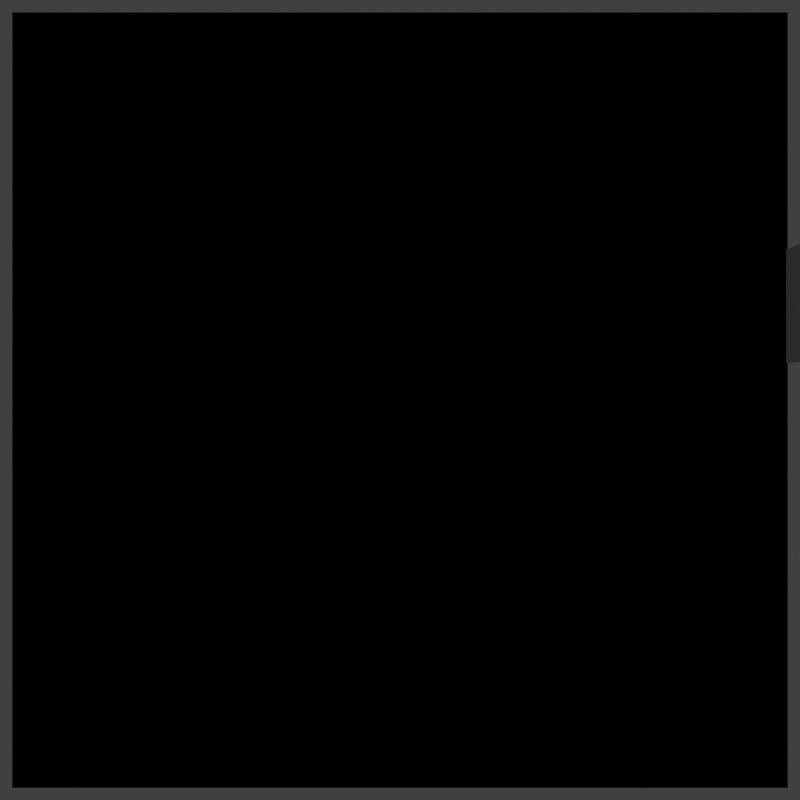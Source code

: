 # Source: Zenodes.blend  (saved by Blender 4.4.32; exported with 4.5.12 LTS)
import bpy
from mathutils import Matrix  # noqa: F401  (used for matrix-valued properties, if any)

bpy.ops.wm.read_factory_settings(use_empty=True)
scene = bpy.context.scene
scene.name = 'Scene'

# ---- collections
col_scene = bpy.data.collections.new('Scene'); scene.collection.children.link(col_scene)
col_meshes = bpy.data.collections.new('Meshes'); scene.collection.children.link(col_meshes)

# ---- materials (node trees are filled in below, after node groups)
mat_material_001 = bpy.data.materials.new('Material.001')

# ---- node groups
ng_invert_value = bpy.data.node_groups.new('Invert Value', 'ShaderNodeTree')
_s = ng_invert_value.interface.new_socket(name='Value', in_out='OUTPUT', socket_type='NodeSocketFloat')
_s = ng_invert_value.interface.new_socket(name='Value', in_out='INPUT', socket_type='NodeSocketFloat')
_s.default_value = 0.5
_s.min_value = -1e+04
_s.max_value = 1e+04
_s = ng_invert_value.interface.new_socket(name='Factor', in_out='INPUT', socket_type='NodeSocketFloat')
_s.subtype = 'FACTOR'
_s.default_value = 1.0
_s.min_value = 0.0
_s.max_value = 1.0
_N = ng_invert_value.nodes; _L = ng_invert_value.links
n0 = _N.new('NodeGroupOutput'); n0.name = 'Group Output'; n0.location = (80, 0)
n1 = _N.new('NodeGroupInput'); n1.name = 'Group Input'; n1.location = (-280, 0)
n2 = _N.new('NodeGroupInput'); n2.name = 'Group Input.002'; n2.location = (-460, -160)
n3 = _N.new('NodeGroupInput'); n3.name = 'Group Input.001'; n3.location = (-280, -80)
n4 = _N.new('ShaderNodeMapRange'); n4.name = 'Map Range.009'; n4.location = (-100, 0)
n4.label = 'Simple Invert'
n4.clamp = False
n5 = _N.new('ShaderNodeMapRange'); n5.name = 'Map Range.010'; n5.location = (-280, -160)
n5.label = 'Simple Invert'
n5.clamp = False
n5.inputs[3].default_value = 1.0
n5.inputs[4].default_value = 0.0
_L.new(n3.outputs[1], n4.inputs[3])
_L.new(n1.outputs[0], n4.inputs[0])
_L.new(n4.outputs[0], n0.inputs[0])
_L.new(n2.outputs[1], n5.inputs[0])
_L.new(n5.outputs[0], n4.inputs[4])
n0.is_active_output = True
ng_map_to_max = bpy.data.node_groups.new('Map to Max', 'ShaderNodeTree')
_s = ng_map_to_max.interface.new_socket(name='Min', in_out='OUTPUT', socket_type='NodeSocketFloat')
_s = ng_map_to_max.interface.new_socket(name='Max', in_out='OUTPUT', socket_type='NodeSocketFloat')
_s = ng_map_to_max.interface.new_socket(name='Invert', in_out='INPUT', socket_type='NodeSocketBool')
_s.default_value = True
_s.description = 'Invert resulting values. Typically ends up being more intuitive'
_s = ng_map_to_max.interface.new_socket(name='Min', in_out='INPUT', socket_type='NodeSocketFloat')
_s.subtype = 'FACTOR'
_s.default_value = 0.5
_s.min_value = 0.0
_s.max_value = 1.0
_s = ng_map_to_max.interface.new_socket(name='Max', in_out='INPUT', socket_type='NodeSocketFloat')
_s.subtype = 'FACTOR'
_s.default_value = 1.0
_s.min_value = 0.0
_s.max_value = 1.0
_s.description = 'Values beyond 1 are accepted'
ng_map_to_max.description = "Map a value's minimum to another. Useful as min/max inputs for map ranges  "
_N = ng_map_to_max.nodes; _L = ng_map_to_max.links
n0 = _N.new('NodeGroupOutput'); n0.name = 'Group Output'; n0.location = (420, 40)
n1 = _N.new('NodeGroupInput'); n1.name = 'Group Input'; n1.location = (-300, -300)
n2 = _N.new('ShaderNodeMapRange'); n2.name = 'Map Range.008'; n2.location = (240, 40)
n2.clamp = False
n3 = _N.new('NodeGroupInput'); n3.name = 'Group Input.001'; n3.location = (-120, 40)
n4 = _N.new('ShaderNodeClamp'); n4.name = 'Clamp.001'; n4.location = (60, 40)
n4.inputs[1].default_value = 1e-05
n4.inputs[2].default_value = 1.0
n5 = _N.new('NodeReroute'); n5.name = 'Reroute'; n5.location = (400, -220)
n5.width = 12
n5.socket_idname = 'NodeSocketFloat'
n6 = _N.new('NodeReroute'); n6.name = 'Reroute.001'; n6.location = (220, -220)
n6.width = 12
n6.socket_idname = 'NodeSocketFloat'
n7 = _N.new('NodeReroute'); n7.name = 'Reroute.002'; n7.location = (400, -20)
n7.width = 12
n7.socket_idname = 'NodeSocketFloat'
n8 = _N.new('ShaderNodeClamp'); n8.name = 'Clamp.002'; n8.location = (60, -300)
n8.inputs[1].default_value = -1e+06
n8.inputs[2].default_value = 1.0
n9 = _N.new('ShaderNodeGroup'); n9.name = 'Group'; n9.location = (-120, -300)
n9.node_tree = ng_invert_value
n10 = _N.new('ShaderNodeMapRange'); n10.name = 'Map Range.009'; n10.location = (60, -140)
n10.label = 'Simple Invert'
n10.clamp = False
n10.inputs[3].default_value = 1.0
n10.inputs[4].default_value = 0.0
n11 = _N.new('NodeGroupInput'); n11.name = 'Group Input.002'; n11.location = (-120, -140)
n12 = _N.new('NodeReroute'); n12.name = 'Reroute.003'; n12.location = (60, -120)
n12.width = 12
n12.socket_idname = 'NodeSocketBool'
n13 = _N.new('NodeReroute'); n13.name = 'Reroute.004'; n13.location = (200, -120)
n13.width = 12
n13.socket_idname = 'NodeSocketBool'
_L.new(n2.outputs[0], n0.inputs[0])
_L.new(n7.outputs[0], n0.inputs[1])
_L.new(n3.outputs[1], n4.inputs[0])
_L.new(n4.outputs[0], n2.inputs[0])
_L.new(n6.outputs[0], n2.inputs[4])
_L.new(n6.outputs[0], n5.inputs[0])
_L.new(n8.outputs[0], n6.inputs[0])
_L.new(n5.outputs[0], n7.inputs[0])
_L.new(n9.outputs[0], n8.inputs[0])
_L.new(n1.outputs[2], n9.inputs[0])
_L.new(n1.outputs[0], n9.inputs[1])
_L.new(n11.outputs[0], n10.inputs[0])
_L.new(n10.outputs[0], n2.inputs[2])
_L.new(n13.outputs[0], n2.inputs[1])
_L.new(n11.outputs[0], n12.inputs[0])
_L.new(n12.outputs[0], n13.inputs[0])
n0.is_active_output = True
ng_map_to_min = bpy.data.node_groups.new('Map to Min', 'ShaderNodeTree')
_s = ng_map_to_min.interface.new_socket(name='Min', in_out='OUTPUT', socket_type='NodeSocketFloat')
_s = ng_map_to_min.interface.new_socket(name='Max', in_out='OUTPUT', socket_type='NodeSocketFloat')
_s = ng_map_to_min.interface.new_socket(name='Invert', in_out='INPUT', socket_type='NodeSocketBool')
_s.default_value = True
_s.description = 'Invert resulting values. Typically ends up being more intuitive'
_s = ng_map_to_min.interface.new_socket(name='Min', in_out='INPUT', socket_type='NodeSocketFloat')
_s.subtype = 'FACTOR'
_s.default_value = 0.5
_s.min_value = 0.0
_s.max_value = 1.0
_s = ng_map_to_min.interface.new_socket(name='Max', in_out='INPUT', socket_type='NodeSocketFloat')
_s.subtype = 'FACTOR'
_s.default_value = 1.0
_s.min_value = 0.0
_s.max_value = 1.0
_s.description = 'Values below 0 are accepted'
_N = ng_map_to_min.nodes; _L = ng_map_to_min.links
n0 = _N.new('NodeGroupOutput'); n0.name = 'Group Output'; n0.location = (500, -220)
n1 = _N.new('NodeGroupInput'); n1.name = 'Group Input'; n1.location = (-80, -260)
n2 = _N.new('ShaderNodeClamp'); n2.name = 'Clamp'; n2.location = (100, -220)
n2.inputs[1].default_value = -1e+06
n2.inputs[2].default_value = 1.0
n3 = _N.new('ShaderNodeMapRange'); n3.name = 'Map Range.008'; n3.location = (320, -220)
n3.clamp = False
n4 = _N.new('NodeReroute'); n4.name = 'Reroute.001'; n4.location = (300, -200)
n4.width = 12
n4.socket_idname = 'NodeSocketFloat'
n5 = _N.new('NodeGroupInput'); n5.name = 'Group Input.001'; n5.location = (-260, -40)
n6 = _N.new('NodeReroute'); n6.name = 'Reroute.003'; n6.location = (460, -200)
n6.width = 12
n6.socket_idname = 'NodeSocketFloat'
n7 = _N.new('ShaderNodeClamp'); n7.name = 'Clamp.001'; n7.location = (100, -40)
n7.inputs[1].default_value = 1e-05
n7.inputs[2].default_value = 1e+09
n8 = _N.new('NodeReroute'); n8.name = 'Reroute'; n8.location = (300, -340)
n8.width = 12
n8.socket_idname = 'NodeSocketFloat'
n9 = _N.new('ShaderNodeGroup'); n9.name = 'Group'; n9.location = (-80, -40)
n9.node_tree = ng_invert_value
n10 = _N.new('NodeGroupInput'); n10.name = 'Group Input.002'; n10.location = (-80, -400)
n11 = _N.new('ShaderNodeMapRange'); n11.name = 'Map Range.009'; n11.location = (100, -400)
n11.label = 'Simple Invert'
n11.clamp = False
n11.inputs[3].default_value = 1.0
n11.inputs[4].default_value = 0.0
n12 = _N.new('NodeReroute'); n12.name = 'Reroute.002'; n12.location = (100, -380)
n12.width = 12
n12.socket_idname = 'NodeSocketBool'
n13 = _N.new('NodeReroute'); n13.name = 'Reroute.004'; n13.location = (240, -380)
n13.width = 12
n13.socket_idname = 'NodeSocketBool'
_L.new(n1.outputs[2], n2.inputs[0])
_L.new(n6.outputs[0], n0.inputs[0])
_L.new(n3.outputs[0], n0.inputs[1])
_L.new(n7.outputs[0], n4.inputs[0])
_L.new(n8.outputs[0], n3.inputs[3])
_L.new(n4.outputs[0], n6.inputs[0])
_L.new(n9.outputs[0], n7.inputs[0])
_L.new(n4.outputs[0], n8.inputs[0])
_L.new(n5.outputs[1], n9.inputs[0])
_L.new(n5.outputs[0], n9.inputs[1])
_L.new(n10.outputs[0], n11.inputs[0])
_L.new(n2.outputs[0], n3.inputs[0])
_L.new(n11.outputs[0], n3.inputs[2])
_L.new(n13.outputs[0], n3.inputs[1])
_L.new(n10.outputs[0], n12.inputs[0])
_L.new(n12.outputs[0], n13.inputs[0])
n0.is_active_output = True
ng_true_ping_pong = bpy.data.node_groups.new('True Ping-Pong', 'ShaderNodeTree')
_s = ng_true_ping_pong.interface.new_socket(name='Value', in_out='OUTPUT', socket_type='NodeSocketFloat')
_s = ng_true_ping_pong.interface.new_socket(name='Value', in_out='INPUT', socket_type='NodeSocketFloat')
_s.default_value = 0.5
_s.min_value = -1e+04
_s.max_value = 1e+04
_s = ng_true_ping_pong.interface.new_socket(name='Repeats', in_out='INPUT', socket_type='NodeSocketFloat')
_s.default_value = 1.0
_s.min_value = -1e+04
_s.max_value = 1e+04
_s.description = 'Number of "Ping-Pongs" per 0-1 range'
ng_true_ping_pong.description = 'Ping-Pong node with some extra math to make it easier to use'
_N = ng_true_ping_pong.nodes; _L = ng_true_ping_pong.links
n0 = _N.new('NodeGroupOutput'); n0.name = 'Group Output'; n0.location = (360, 60)
n1 = _N.new('NodeGroupInput'); n1.name = 'Group Input'; n1.location = (-180, 140)
n2 = _N.new('ShaderNodeMath'); n2.name = 'Math.009'; n2.location = (0, 60)
n2.operation = 'PINGPONG'
n2.inputs[2].default_value = 1.0
n3 = _N.new('ShaderNodeMath'); n3.name = 'Math.012'; n3.location = (-180, 60)
n3.operation = 'DIVIDE'
n3.inputs[0].default_value = 1.0
n4 = _N.new('ShaderNodeMath'); n4.name = 'Math.013'; n4.location = (-360, 60)
n4.operation = 'MULTIPLY'
n4.inputs[0].default_value = 2.0
n5 = _N.new('ShaderNodeMath'); n5.name = 'Math.015'; n5.location = (-540, 60)
n5.operation = 'ROUND'
n5.inputs[1].default_value = 3.6
n6 = _N.new('ShaderNodeMath'); n6.name = 'Math.014'; n6.location = (180, 60)
n6.operation = 'MULTIPLY'
n7 = _N.new('NodeReroute'); n7.name = 'Reroute.001'; n7.location = (-180, -100)
n7.width = 12
n7.socket_idname = 'NodeSocketFloat'
n8 = _N.new('NodeReroute'); n8.name = 'Reroute.002'; n8.location = (140, -100)
n8.width = 12
n8.socket_idname = 'NodeSocketFloat'
n9 = _N.new('NodeGroupInput'); n9.name = 'Group Input.001'; n9.location = (-720, 60)
_L.new(n4.outputs[0], n3.inputs[1])
_L.new(n2.outputs[0], n6.inputs[0])
_L.new(n3.outputs[0], n2.inputs[1])
_L.new(n7.outputs[0], n8.inputs[0])
_L.new(n8.outputs[0], n6.inputs[1])
_L.new(n4.outputs[0], n7.inputs[0])
_L.new(n5.outputs[0], n4.inputs[1])
_L.new(n1.outputs[0], n2.inputs[0])
_L.new(n6.outputs[0], n0.inputs[0])
_L.new(n9.outputs[1], n5.inputs[0])
n0.is_active_output = True
ng_frame_number = bpy.data.node_groups.new('Frame Number', 'ShaderNodeTree')
_s = ng_frame_number.interface.new_socket(name='Value', in_out='OUTPUT', socket_type='NodeSocketFloat')
_s = ng_frame_number.interface.new_socket(name='Speed', in_out='INPUT', socket_type='NodeSocketFloat')
_s.default_value = 0.5
_s.min_value = 0.0
_s.max_value = 1e+04
_s.description = 'Value to multiply the frame number by'
_N = ng_frame_number.nodes; _L = ng_frame_number.links
n0 = _N.new('NodeGroupOutput'); n0.name = 'Group Output'; n0.location = (180, 0)
n1 = _N.new('NodeGroupInput'); n1.name = 'Group Input'; n1.location = (-180, 0)
n2 = _N.new('ShaderNodeMath'); n2.name = 'Math.003'; n2.location = (0, 0)
n2.operation = 'MULTIPLY'
n2.inputs[0].default_value = 213.0
_L.new(n2.outputs[0], n0.inputs[0])
_L.new(n1.outputs[0], n2.inputs[1])
n0.is_active_output = True
ng_animate_z = bpy.data.node_groups.new('Animate Z', 'ShaderNodeTree')
_s = ng_animate_z.interface.new_socket(name='Vector', in_out='OUTPUT', socket_type='NodeSocketVector')
_s = ng_animate_z.interface.new_socket(name='Speed', in_out='INPUT', socket_type='NodeSocketFloat')
_s.subtype = 'FACTOR'
_s.default_value = 1.0
_s.min_value = 0.0
_s.max_value = 1.0
_s.description = 'Greater values are accepted from connected inputs'
_s = ng_animate_z.interface.new_socket(name='Vector', in_out='INPUT', socket_type='NodeSocketVector')
_s.min_value = -1e+04
_s.max_value = 1e+04
_s.hide_value = True
ng_animate_z.description = 'Pass XY input straight to output and animate Z by frame number. Intended for use with noise textures'
_N = ng_animate_z.nodes; _L = ng_animate_z.links
n0 = _N.new('NodeGroupOutput'); n0.name = 'Group Output'; n0.location = (360, 80)
n1 = _N.new('NodeGroupInput'); n1.name = 'Group Input'; n1.location = (-360, -60)
n2 = _N.new('ShaderNodeGroup'); n2.name = 'Group.001'; n2.location = (-180, -60)
n2.node_tree = ng_frame_number
n3 = _N.new('ShaderNodeCombineXYZ'); n3.name = 'Combine XYZ.002'; n3.location = (180, 80)
n4 = _N.new('ShaderNodeSeparateXYZ'); n4.name = 'Separate XYZ.001'; n4.location = (0, 80)
n4.label = 'Separate ZY'
n5 = _N.new('ShaderNodeMath'); n5.name = 'Math.003'; n5.location = (0, -60)
n5.operation = 'DIVIDE'
n5.inputs[1].default_value = 10.0
n6 = _N.new('NodeGroupInput'); n6.name = 'Group Input.001'; n6.location = (-180, 80)
_L.new(n5.outputs[0], n3.inputs[2])
_L.new(n4.outputs[0], n3.inputs[0])
_L.new(n2.outputs[0], n5.inputs[0])
_L.new(n4.outputs[1], n3.inputs[1])
_L.new(n1.outputs[0], n2.inputs[0])
_L.new(n3.outputs[0], n0.inputs[0])
_L.new(n6.outputs[1], n4.inputs[0])
n0.is_active_output = True
ng_mix_loop = bpy.data.node_groups.new('Mix Loop', 'ShaderNodeTree')
_s = ng_mix_loop.interface.new_socket(name='Driver A', in_out='OUTPUT', socket_type='NodeSocketFloat')
_s = ng_mix_loop.interface.new_socket(name='Driver B', in_out='OUTPUT', socket_type='NodeSocketFloat')
_s = ng_mix_loop.interface.new_socket(name='Mix Factor', in_out='OUTPUT', socket_type='NodeSocketFloat')
_s.description = 'Plug in as factor for the node that mixes both sources'
_s = ng_mix_loop.interface.new_socket(name='Speed', in_out='INPUT', socket_type='NodeSocketFloat')
_s.subtype = 'FACTOR'
_s.default_value = 0.25
_s.min_value = 0.0
_s.max_value = 1.0
_s = ng_mix_loop.interface.new_socket(name='End Frame', in_out='INPUT', socket_type='NodeSocketFloat')
_N = ng_mix_loop.nodes; _L = ng_mix_loop.links
n0 = _N.new('NodeGroupOutput'); n0.name = 'Group Output'; n0.location = (560, -60)
n1 = _N.new('NodeGroupInput'); n1.name = 'Group Input'; n1.location = (-180, -20)
n2 = _N.new('ShaderNodeMath'); n2.name = 'Math.003'; n2.location = (380, -240)
n2.operation = 'DIVIDE'
n3 = _N.new('ShaderNodeMath'); n3.name = 'Math.004'; n3.location = (0, 120)
n3.operation = 'MODULO'
n3.inputs[0].default_value = 213.0
n4 = _N.new('ShaderNodeMath'); n4.name = 'Math.005'; n4.location = (180, -60)
n4.operation = 'SUBTRACT'
n5 = _N.new('ShaderNodeMath'); n5.name = 'Math.006'; n5.location = (380, 120)
n5.operation = 'MULTIPLY'
n6 = _N.new('ShaderNodeMath'); n6.name = 'Math.007'; n6.location = (380, -60)
n6.operation = 'MULTIPLY'
n7 = _N.new('NodeGroupInput'); n7.name = 'Group Input.001'; n7.location = (0, 200)
n8 = _N.new('NodeReroute'); n8.name = 'Reroute.001'; n8.location = (160, -40)
n8.width = 12
n8.socket_idname = 'NodeSocketFloat'
n9 = _N.new('NodeReroute'); n9.name = 'Reroute.002'; n9.location = (160, -160)
n9.width = 12
n9.socket_idname = 'NodeSocketFloat'
n10 = _N.new('NodeReroute'); n10.name = 'Reroute.003'; n10.location = (160, -340)
n10.width = 12
n10.socket_idname = 'NodeSocketFloat'
n11 = _N.new('NodeGroupInput'); n11.name = 'Group Input.002'; n11.location = (180, -240)
n12 = _N.new('NodeReroute'); n12.name = 'Reroute.005'; n12.location = (360, 0)
n12.width = 12
n12.socket_idname = 'NodeSocketFloat'
n13 = _N.new('NodeReroute'); n13.name = 'Reroute.006'; n13.location = (360, -180)
n13.width = 12
n13.socket_idname = 'NodeSocketFloat'
n14 = _N.new('ShaderNodeMath'); n14.name = 'Math.008'; n14.location = (180, 120)
n14.operation = 'DIVIDE'
n14.inputs[1].default_value = 10.0
n15 = _N.new('NodeReroute'); n15.name = 'Reroute.007'; n15.location = (320, -40)
n15.width = 12
n15.socket_idname = 'NodeSocketFloat'
_L.new(n9.outputs[0], n4.inputs[0])
_L.new(n1.outputs[1], n3.inputs[1])
_L.new(n15.outputs[0], n5.inputs[0])
_L.new(n4.outputs[0], n6.inputs[0])
_L.new(n10.outputs[0], n2.inputs[0])
_L.new(n1.outputs[1], n4.inputs[1])
_L.new(n13.outputs[0], n6.inputs[1])
_L.new(n3.outputs[0], n8.inputs[0])
_L.new(n8.outputs[0], n9.inputs[0])
_L.new(n9.outputs[0], n10.inputs[0])
_L.new(n11.outputs[1], n2.inputs[1])
_L.new(n12.outputs[0], n13.inputs[0])
_L.new(n12.outputs[0], n5.inputs[1])
_L.new(n14.outputs[0], n12.inputs[0])
_L.new(n5.outputs[0], n0.inputs[0])
_L.new(n2.outputs[0], n0.inputs[2])
_L.new(n6.outputs[0], n0.inputs[1])
_L.new(n7.outputs[0], n14.inputs[0])
_L.new(n8.outputs[0], n15.inputs[0])
n0.is_active_output = True
ng_grid = bpy.data.node_groups.new('Grid', 'ShaderNodeTree')
_s = ng_grid.interface.new_socket(name='Mask', in_out='OUTPUT', socket_type='NodeSocketFloat')
_s.description = 'Shape output'
_s = ng_grid.interface.new_socket(name='Grid', in_out='OUTPUT', socket_type='NodeSocketVector')
_s.description = 'Vector grid. Supports 3D space'
_s = ng_grid.interface.new_socket(name='Index', in_out='OUTPUT', socket_type='NodeSocketVector')
_s.description = 'Index of the grid space'
_s = ng_grid.interface.new_socket(name='Use Z for Mask', in_out='INPUT', socket_type='NodeSocketBool')
_s.description = 'Toggle this is the mask output appears incorrect'
_s = ng_grid.interface.new_socket(name='Shape Size', in_out='INPUT', socket_type='NodeSocketFloat')
_s.subtype = 'FACTOR'
_s.default_value = 0.6434
_s.min_value = 0.0
_s.max_value = 1.0
_s.description = 'Switch between using the Y and Z axis for the shape mask'
_s = ng_grid.interface.new_socket(name='Shape Gradient', in_out='INPUT', socket_type='NodeSocketFloat')
_s.subtype = 'FACTOR'
_s.default_value = 1.0
_s.min_value = 0.0
_s.max_value = 1.0
_s.description = 'Values beyond 1 are accepted'
_s = ng_grid.interface.new_socket(name='Angle', in_out='INPUT', socket_type='NodeSocketFloat')
_s.subtype = 'ANGLE'
_s.default_value = 0.7854
_s = ng_grid.interface.new_socket(name='Vector', in_out='INPUT', socket_type='NodeSocketVector')
_s.min_value = -1e+04
_s.max_value = 1e+04
_N = ng_grid.nodes; _L = ng_grid.links
n0 = _N.new('NodeGroupOutput'); n0.name = 'Group Output'; n0.location = (2080, 140)
n1 = _N.new('ShaderNodeVectorMath'); n1.name = 'Vector Math'; n1.location = (100, 60)
n1.operation = 'WRAP'
n1.inputs[1].default_value = (1.0, 1.0, 1.0)
n2 = _N.new('ShaderNodeVectorRotate'); n2.name = 'Vector Rotate'; n2.location = (500, 60)
n2.rotation_type = 'Z_AXIS'
n3 = _N.new('ShaderNodeVectorMath'); n3.name = 'Vector Math.002'; n3.location = (700, 60)
n3.operation = 'MULTIPLY'
n3.inputs[1].default_value = (2.0, 2.0, 2.0)
n4 = _N.new('ShaderNodeMapRange'); n4.name = 'Map Range.002'; n4.location = (1680, 60)
n4.clamp = False
n5 = _N.new('ShaderNodeSeparateXYZ'); n5.name = 'Separate XYZ'; n5.location = (900, -220)
n6 = _N.new('ShaderNodeVectorMath'); n6.name = 'Vector Math.001'; n6.location = (300, 60)
n6.operation = 'SUBTRACT'
n6.inputs[1].default_value = (0.5, 0.5, 0.5)
n7 = _N.new('ShaderNodeMath'); n7.name = 'Math.007'; n7.location = (1280, 60)
n7.operation = 'ABSOLUTE'
n8 = _N.new('ShaderNodeMath'); n8.name = 'Math.008'; n8.location = (1280, -120)
n8.operation = 'ABSOLUTE'
n9 = _N.new('ShaderNodeMath'); n9.name = 'Math.009'; n9.location = (1480, 60)
n10 = _N.new('ShaderNodeMath'); n10.name = 'Math.010'; n10.location = (1480, -120)
n10.operation = 'COSINE'
n11 = _N.new('NodeGroupInput'); n11.name = 'Group Input'; n11.location = (320, -180)
n12 = _N.new('ShaderNodeMapRange'); n12.name = 'Map Range.003'; n12.location = (1880, 60)
n12.clamp = False
n12.inputs[3].default_value = 1.0
n12.inputs[4].default_value = 0.0
n13 = _N.new('ShaderNodeMath'); n13.name = 'Math.011'; n13.location = (1280, -300)
n13.operation = 'PINGPONG'
n14 = _N.new('ShaderNodeMath'); n14.name = 'Math.013'; n14.location = (1080, -400)
n14.operation = 'RADIANS'
n14.inputs[0].default_value = 45.0
n15 = _N.new('NodeGroupInput'); n15.name = 'Group Input.003'; n15.location = (1080, -320)
n16 = _N.new('NodeGroupInput'); n16.name = 'Group Input.004'; n16.location = (1480, -280)
n17 = _N.new('NodeReroute'); n17.name = 'Reroute'; n17.location = (300, 80)
n17.width = 12
n17.socket_idname = 'NodeSocketVector'
n18 = _N.new('NodeReroute'); n18.name = 'Reroute.001'; n18.location = (1820, 80)
n18.width = 12
n18.socket_idname = 'NodeSocketVector'
n19 = _N.new('NodeGroupInput'); n19.name = 'Group Input.001'; n19.location = (-100, 60)
n20 = _N.new('NodeGroupInput'); n20.name = 'Group Input.002'; n20.location = (1680, 220)
n21 = _N.new('ShaderNodeVectorMath'); n21.name = 'Vector Math.003'; n21.location = (1880, 220)
n21.operation = 'SUBTRACT'
n22 = _N.new('ShaderNodeMix'); n22.name = 'Mix'; n22.location = (1080, -120)
n23 = _N.new('NodeGroupInput'); n23.name = 'Group Input.005'; n23.location = (900, -120)
n24 = _N.new('ShaderNodeSeparateXYZ'); n24.name = 'Separate XYZ.001'; n24.location = (1080, 60)
n25 = _N.new('ShaderNodeGroup'); n25.name = 'Group'; n25.location = (1680, -180)
n25.node_tree = ng_map_to_max
n25.inputs[0].default_value = False
_L.new(n6.outputs[0], n2.inputs[0])
_L.new(n2.outputs[0], n3.inputs[0])
_L.new(n3.outputs[0], n5.inputs[0])
_L.new(n1.outputs[0], n6.inputs[0])
_L.new(n24.outputs[0], n7.inputs[0])
_L.new(n22.outputs[0], n8.inputs[0])
_L.new(n7.outputs[0], n9.inputs[0])
_L.new(n8.outputs[0], n9.inputs[1])
_L.new(n9.outputs[0], n4.inputs[0])
_L.new(n10.outputs[0], n4.inputs[4])
_L.new(n4.outputs[0], n12.inputs[0])
_L.new(n13.outputs[0], n10.inputs[0])
_L.new(n14.outputs[0], n13.inputs[1])
_L.new(n11.outputs[3], n2.inputs[3])
_L.new(n15.outputs[3], n13.inputs[0])
_L.new(n12.outputs[0], n0.inputs[0])
_L.new(n1.outputs[0], n17.inputs[0])
_L.new(n17.outputs[0], n18.inputs[0])
_L.new(n18.outputs[0], n0.inputs[1])
_L.new(n19.outputs[4], n1.inputs[0])
_L.new(n18.outputs[0], n21.inputs[1])
_L.new(n20.outputs[4], n21.inputs[0])
_L.new(n21.outputs[0], n0.inputs[2])
_L.new(n5.outputs[1], n22.inputs[2])
_L.new(n5.outputs[2], n22.inputs[3])
_L.new(n23.outputs[0], n22.inputs[0])
_L.new(n3.outputs[0], n24.inputs[0])
_L.new(n16.outputs[2], n25.inputs[1])
_L.new(n16.outputs[1], n25.inputs[2])
_L.new(n25.outputs[0], n12.inputs[1])
_L.new(n25.outputs[1], n12.inputs[2])
n0.is_active_output = True
ng_sector_circle_texture = bpy.data.node_groups.new('Sector Circle Texture', 'ShaderNodeTree')
_s = ng_sector_circle_texture.interface.new_socket(name='Mask', in_out='OUTPUT', socket_type='NodeSocketFloat')
_s = ng_sector_circle_texture.interface.new_socket(name='Sides', in_out='INPUT', socket_type='NodeSocketFloat')
_s.default_value = 4.0
_s.min_value = 1.0
_s.max_value = 1e+04
_s = ng_sector_circle_texture.interface.new_socket(name='Method', in_out='INPUT', socket_type='NodeSocketFloat')
_s.subtype = 'FACTOR'
_s.default_value = 1.0
_s.min_value = 0.0
_s.max_value = 1.0
_s = ng_sector_circle_texture.interface.new_socket(name='Bevel', in_out='INPUT', socket_type='NodeSocketFloat')
_s.subtype = 'FACTOR'
_s.default_value = 0.5
_s.min_value = 0.0
_s.max_value = 1.0
_s.description = 'Smoothness value. Only effects method 2 and "Max" must be below 1'
_s = ng_sector_circle_texture.interface.new_socket(name='Min', in_out='INPUT', socket_type='NodeSocketFloat')
_s.subtype = 'FACTOR'
_s.default_value = 1.0
_s.min_value = 0.0
_s.max_value = 1.0
_s = ng_sector_circle_texture.interface.new_socket(name='Max', in_out='INPUT', socket_type='NodeSocketFloat')
_s.subtype = 'FACTOR'
_s.default_value = 0.5
_s.min_value = 0.0
_s.max_value = 1.0
_s = ng_sector_circle_texture.interface.new_socket(name='Vector', in_out='INPUT', socket_type='NodeSocketVector')
_s.hide_value = True
ng_sector_circle_texture.description = 'Generate a circular texture that can produce various different sector-based shapes'
_N = ng_sector_circle_texture.nodes; _L = ng_sector_circle_texture.links
n0 = _N.new('NodeGroupOutput'); n0.name = 'Group Output'; n0.location = (1040, 180)
n1 = _N.new('NodeGroupInput'); n1.name = 'Group Input'; n1.location = (-760, 180)
n2 = _N.new('ShaderNodeTexGradient'); n2.name = 'Gradient Texture.003'; n2.location = (-160, 340)
n2.gradient_type = 'RADIAL'
n3 = _N.new('ShaderNodeMath'); n3.name = 'Math.009'; n3.location = (40, 180)
n3.operation = 'PINGPONG'
n3.inputs[2].default_value = 1.0
n4 = _N.new('ShaderNodeMath'); n4.name = 'Math.012'; n4.location = (-160, 180)
n4.operation = 'DIVIDE'
n4.inputs[0].default_value = 1.0
n5 = _N.new('ShaderNodeMath'); n5.name = 'Math.013'; n5.location = (-360, 180)
n5.operation = 'MULTIPLY'
n5.inputs[0].default_value = 2.0
n6 = _N.new('ShaderNodeMath'); n6.name = 'Math.015'; n6.location = (-560, 180)
n6.operation = 'ROUND'
n6.inputs[1].default_value = 3.6
n7 = _N.new('ShaderNodeMath'); n7.name = 'Math.014'; n7.location = (240, 180)
n7.operation = 'MULTIPLY'
n8 = _N.new('NodeReroute'); n8.name = 'Reroute.001'; n8.location = (-180, 20)
n8.width = 12
n8.socket_idname = 'NodeSocketFloat'
n9 = _N.new('NodeReroute'); n9.name = 'Reroute.002'; n9.location = (180, 20)
n9.width = 12
n9.socket_idname = 'NodeSocketFloat'
n10 = _N.new('ShaderNodeVectorMath'); n10.name = 'Vector Math'; n10.location = (-160, 0)
n10.operation = 'LENGTH'
n11 = _N.new('ShaderNodeMath'); n11.name = 'Math.016'; n11.location = (640, 180)
n11.operation = 'SMOOTH_MIN'
n12 = _N.new('ShaderNodeMapRange'); n12.name = 'Map Range.001'; n12.location = (240, 0)
n13 = _N.new('NodeGroupInput'); n13.name = 'Group Input.001'; n13.location = (-160, -160)
n14 = _N.new('NodeGroupInput'); n14.name = 'Group Input.002'; n14.location = (-360, 0)
n15 = _N.new('ShaderNodeMath'); n15.name = 'Math.017'; n15.location = (440, -60)
n15.operation = 'SUBTRACT'
n15.inputs[2].default_value = 2.06
n16 = _N.new('ShaderNodeMix'); n16.name = 'Mix'; n16.location = (840, 180)
n17 = _N.new('NodeGroupInput'); n17.name = 'Group Input.003'; n17.location = (640, 260)
n18 = _N.new('NodeGroupInput'); n18.name = 'Group Input.004'; n18.location = (440, 40)
n19 = _N.new('ShaderNodeGroup'); n19.name = 'Group.003'; n19.location = (40, 0)
n19.node_tree = ng_invert_value
n19.inputs[1].default_value = 1.0
n20 = _N.new('ShaderNodeGroup'); n20.name = 'Group.004'; n20.location = (40, -160)
n20.node_tree = ng_map_to_min
n20.inputs[0].default_value = True
n21 = _N.new('ShaderNodeGroup'); n21.name = 'Group.005'; n21.location = (440, 180)
n21.node_tree = ng_invert_value
n21.inputs[1].default_value = 1.0
n22 = _N.new('NodeGroupInput'); n22.name = 'Group Input.005'; n22.location = (-360, 340)
n23 = _N.new('NodeReroute'); n23.name = 'Reroute.003'; n23.location = (600, -40)
n23.width = 12
n23.socket_idname = 'NodeSocketFloat'
n24 = _N.new('NodeReroute'); n24.name = 'Reroute.004'; n24.location = (780, -100)
n24.width = 12
n24.socket_idname = 'NodeSocketFloat'
n25 = _N.new('NodeReroute'); n25.name = 'Reroute.005'; n25.location = (-180, 60)
n25.width = 12
n25.socket_idname = 'NodeSocketFloat'
_L.new(n4.outputs[0], n3.inputs[1])
_L.new(n21.outputs[0], n11.inputs[1])
_L.new(n25.outputs[0], n8.inputs[0])
_L.new(n25.outputs[0], n4.inputs[1])
_L.new(n23.outputs[0], n11.inputs[0])
_L.new(n8.outputs[0], n9.inputs[0])
_L.new(n6.outputs[0], n5.inputs[1])
_L.new(n19.outputs[0], n12.inputs[0])
_L.new(n14.outputs[5], n10.inputs[0])
_L.new(n3.outputs[0], n7.inputs[0])
_L.new(n2.outputs[1], n3.inputs[0])
_L.new(n9.outputs[0], n7.inputs[1])
_L.new(n1.outputs[0], n6.inputs[0])
_L.new(n12.outputs[0], n15.inputs[0])
_L.new(n7.outputs[0], n15.inputs[1])
_L.new(n11.outputs[0], n16.inputs[3])
_L.new(n24.outputs[0], n16.inputs[2])
_L.new(n16.outputs[0], n0.inputs[0])
_L.new(n17.outputs[1], n16.inputs[0])
_L.new(n18.outputs[2], n11.inputs[2])
_L.new(n10.outputs[1], n19.inputs[0])
_L.new(n13.outputs[3], n20.inputs[1])
_L.new(n13.outputs[4], n20.inputs[2])
_L.new(n20.outputs[0], n12.inputs[1])
_L.new(n20.outputs[1], n12.inputs[2])
_L.new(n7.outputs[0], n21.inputs[0])
_L.new(n22.outputs[5], n2.inputs[0])
_L.new(n12.outputs[0], n23.inputs[0])
_L.new(n15.outputs[0], n24.inputs[0])
_L.new(n5.outputs[0], n25.inputs[0])
n0.is_active_output = True
ng_ring_texture = bpy.data.node_groups.new('Ring Texture', 'ShaderNodeTree')
_s = ng_ring_texture.interface.new_socket(name='Mask', in_out='OUTPUT', socket_type='NodeSocketFloat')
_s = ng_ring_texture.interface.new_socket(name='Min', in_out='INPUT', socket_type='NodeSocketFloat')
_s.subtype = 'FACTOR'
_s.default_value = 0.5
_s.min_value = 0.0
_s.max_value = 1.0
_s = ng_ring_texture.interface.new_socket(name='Max', in_out='INPUT', socket_type='NodeSocketFloat')
_s.subtype = 'FACTOR'
_s.min_value = 0.0
_s.max_value = 1.0
_s = ng_ring_texture.interface.new_socket(name='Radius', in_out='INPUT', socket_type='NodeSocketFloat')
_s.default_value = 0.5
_s.min_value = -1e+04
_s.max_value = 1e+04
_s = ng_ring_texture.interface.new_socket(name='Vector', in_out='INPUT', socket_type='NodeSocketVector')
_s.hide_value = True
ng_ring_texture.description = 'Generate a highly configurable ring gradient'
_N = ng_ring_texture.nodes; _L = ng_ring_texture.links
n0 = _N.new('NodeGroupOutput'); n0.name = 'Group Output'; n0.location = (1660, 360)
n1 = _N.new('NodeGroupInput'); n1.name = 'Group Input'; n1.location = (400, 220)
n2 = _N.new('ShaderNodeVectorMath'); n2.name = 'Vector Math'; n2.location = (580, 220)
n2.operation = 'LENGTH'
n3 = _N.new('ShaderNodeMath'); n3.name = 'Math'; n3.location = (1120, 360)
n3.operation = 'PINGPONG'
n3.inputs[1].default_value = 1.0
n4 = _N.new('ShaderNodeMath'); n4.name = 'Math.001'; n4.location = (1300, 360)
n4.operation = 'SUBTRACT'
n4.use_clamp = True
n5 = _N.new('ShaderNodeMath'); n5.name = 'Math.002'; n5.location = (1120, 180)
n5.operation = 'SUBTRACT'
n5.use_clamp = True
n5.inputs[1].default_value = 2.0
n6 = _N.new('ShaderNodeMapRange'); n6.name = 'Map Range'; n6.location = (1480, 360)
n7 = _N.new('NodeGroupInput'); n7.name = 'Group Input.001'; n7.location = (940, 0)
n8 = _N.new('ShaderNodeGroup'); n8.name = 'Group.001'; n8.location = (1300, 180)
n8.node_tree = ng_map_to_min
n8.inputs[0].default_value = True
n9 = _N.new('ShaderNodeMath'); n9.name = 'Math.003'; n9.location = (760, 220)
n10 = _N.new('ShaderNodeMapRange'); n10.name = 'Map Range.001'; n10.location = (1120, 0)
n10.clamp = False
n10.inputs[2].default_value = 2.0
n11 = _N.new('NodeReroute'); n11.name = 'Reroute'; n11.location = (1120, -200)
n11.width = 12
n11.socket_idname = 'NodeSocketFloatFactor'
n12 = _N.new('NodeReroute'); n12.name = 'Reroute.001'; n12.location = (1260, -200)
n12.width = 12
n12.socket_idname = 'NodeSocketFloatFactor'
n13 = _N.new('ShaderNodeClamp'); n13.name = 'Clamp'; n13.location = (940, 220)
n13.inputs[2].default_value = 1e+06
n14 = _N.new('NodeGroupInput'); n14.name = 'Group Input.002'; n14.location = (400, 80)
n15 = _N.new('ShaderNodeGroup'); n15.name = 'Group'; n15.location = (580, 80)
n15.node_tree = ng_invert_value
n15.inputs[1].default_value = 1.0
_L.new(n1.outputs[3], n2.inputs[0])
_L.new(n13.outputs[0], n3.inputs[0])
_L.new(n3.outputs[0], n4.inputs[0])
_L.new(n5.outputs[0], n4.inputs[1])
_L.new(n6.outputs[0], n0.inputs[0])
_L.new(n13.outputs[0], n5.inputs[0])
_L.new(n4.outputs[0], n6.inputs[0])
_L.new(n12.outputs[0], n8.inputs[2])
_L.new(n8.outputs[0], n6.inputs[1])
_L.new(n8.outputs[1], n6.inputs[2])
_L.new(n2.outputs[1], n9.inputs[0])
_L.new(n7.outputs[0], n10.inputs[0])
_L.new(n10.outputs[0], n8.inputs[1])
_L.new(n7.outputs[1], n11.inputs[0])
_L.new(n11.outputs[0], n12.inputs[0])
_L.new(n9.outputs[0], n13.inputs[0])
_L.new(n15.outputs[0], n9.inputs[1])
_L.new(n14.outputs[2], n15.inputs[0])
n0.is_active_output = True
ng_vector_mirror__s = bpy.data.node_groups.new('Vector Mirror [S]', 'ShaderNodeTree')
_s = ng_vector_mirror__s.interface.new_socket(name='Vector', in_out='OUTPUT', socket_type='NodeSocketVector')
_s = ng_vector_mirror__s.interface.new_socket(name='Vector', in_out='INPUT', socket_type='NodeSocketVector')
_s = ng_vector_mirror__s.interface.new_socket(name='X Factor', in_out='INPUT', socket_type='NodeSocketFloat')
_s.subtype = 'FACTOR'
_s.default_value = 1.0
_s.min_value = 0.0
_s.max_value = 1.0
_s = ng_vector_mirror__s.interface.new_socket(name='Y Factor', in_out='INPUT', socket_type='NodeSocketFloat')
_s.subtype = 'FACTOR'
_s.min_value = 0.0
_s.max_value = 1.0
_s = ng_vector_mirror__s.interface.new_socket(name='Z Factor', in_out='INPUT', socket_type='NodeSocketFloat')
_s.subtype = 'FACTOR'
_s.min_value = 0.0
_s.max_value = 1.0
_N = ng_vector_mirror__s.nodes; _L = ng_vector_mirror__s.links
n0 = _N.new('NodeGroupOutput'); n0.name = 'Group Output'; n0.location = (600, 140)
n1 = _N.new('NodeGroupInput'); n1.name = 'Group Input.002'; n1.location = (60, 220)
n2 = _N.new('NodeGroupInput'); n2.name = 'Group Input.003'; n2.location = (-300, 140)
n3 = _N.new('ShaderNodeVectorMath'); n3.name = 'Vector Math'; n3.location = (420, 140)
n4 = _N.new('ShaderNodeCombineXYZ'); n4.name = 'Combine XYZ.001'; n4.location = (60, -220)
n5 = _N.new('NodeGroupInput'); n5.name = 'Group Input.008'; n5.location = (-120, -220)
n6 = _N.new('ShaderNodeVectorMath'); n6.name = 'Vector Math.001'; n6.location = (240, 140)
n6.operation = 'MULTIPLY'
n7 = _N.new('ShaderNodeMapRange'); n7.name = 'Map Range.003'; n7.location = (60, 140)
n7.data_type = 'FLOAT_VECTOR'
n7.inputs[3].default_value = 1.0
n7.inputs[4].default_value = -1.0
n7.inputs[9].default_value = (1.0, 1.0, 1.0)
n7.inputs[10].default_value = (-1.0, -1.0, -1.0)
n8 = _N.new('ShaderNodeCombineXYZ'); n8.name = 'Combine XYZ.003'; n8.location = (-120, 140)
_L.new(n3.outputs[0], n0.inputs[0])
_L.new(n5.outputs[1], n4.inputs[0])
_L.new(n4.outputs[0], n3.inputs[1])
_L.new(n5.outputs[2], n4.inputs[1])
_L.new(n5.outputs[3], n4.inputs[2])
_L.new(n1.outputs[0], n6.inputs[0])
_L.new(n6.outputs[0], n3.inputs[0])
_L.new(n8.outputs[0], n7.inputs[6])
_L.new(n7.outputs[1], n6.inputs[1])
_L.new(n2.outputs[1], n8.inputs[0])
_L.new(n2.outputs[2], n8.inputs[1])
_L.new(n2.outputs[3], n8.inputs[2])
n0.is_active_output = True
ng_vector_blur = bpy.data.node_groups.new('Vector Blur', 'ShaderNodeTree')
_s = ng_vector_blur.interface.new_socket(name='Vector', in_out='OUTPUT', socket_type='NodeSocketVector')
_s = ng_vector_blur.interface.new_socket(name='Vector', in_out='INPUT', socket_type='NodeSocketVector')
_s = ng_vector_blur.interface.new_socket(name='Blur', in_out='INPUT', socket_type='NodeSocketFloat')
_s.subtype = 'FACTOR'
_s.default_value = 0.25
_s.min_value = 0.0
_s.max_value = 1.0
_N = ng_vector_blur.nodes; _L = ng_vector_blur.links
n0 = _N.new('ShaderNodeTexWhiteNoise'); n0.name = 'White Noise Texture'; n0.location = (-120, -140)
n1 = _N.new('NodeGroupInput'); n1.name = 'Group Input'; n1.location = (-300, -140)
n2 = _N.new('NodeGroupOutput'); n2.name = 'Group Output'; n2.location = (420, 40)
n3 = _N.new('NodeGroupInput'); n3.name = 'Group Input.001'; n3.location = (60, 40)
n4 = _N.new('NodeReroute'); n4.name = 'Reroute'; n4.location = (-120, -120)
n4.width = 12
n4.socket_idname = 'NodeSocketVector'
n5 = _N.new('ShaderNodeMix'); n5.name = 'Mix'; n5.location = (240, 40)
n5.data_type = 'VECTOR'
n6 = _N.new('ShaderNodeMapRange'); n6.name = 'Map Range'; n6.location = (60, -140)
n6.clamp = False
n6.data_type = 'FLOAT_VECTOR'
n6.inputs[9].default_value = (-1.0, -1.0, -1.0)
_L.new(n1.outputs[0], n0.inputs[0])
_L.new(n1.outputs[0], n4.inputs[0])
_L.new(n6.outputs[1], n5.inputs[5])
_L.new(n4.outputs[0], n5.inputs[4])
_L.new(n3.outputs[1], n5.inputs[0])
_L.new(n5.outputs[1], n2.inputs[0])
_L.new(n0.outputs[1], n6.inputs[6])
n2.is_active_output = True
ng_sector_texture = bpy.data.node_groups.new('Sector Texture', 'ShaderNodeTree')
_s = ng_sector_texture.interface.new_socket(name='Mask', in_out='OUTPUT', socket_type='NodeSocketFloat')
_s = ng_sector_texture.interface.new_socket(name='Artan2', in_out='OUTPUT', socket_type='NodeSocketFloat')
_s = ng_sector_texture.interface.new_socket(name='Sector Mask', in_out='OUTPUT', socket_type='NodeSocketFloat')
_s = ng_sector_texture.interface.new_socket(name='Index', in_out='OUTPUT', socket_type='NodeSocketFloat')
_s.description = 'Use a math node set to "Snap" with an increment of 2 to retrieve an index of each full sector'
_s = ng_sector_texture.interface.new_socket(name='Sectors', in_out='INPUT', socket_type='NodeSocketFloat')
_s.default_value = 11.1
_s.min_value = -1e+04
_s.max_value = 1e+04
_s = ng_sector_texture.interface.new_socket(name='Angle', in_out='INPUT', socket_type='NodeSocketFloat')
_s.subtype = 'ANGLE'
_s.default_value = 1.571
_s = ng_sector_texture.interface.new_socket(name='Vector', in_out='INPUT', socket_type='NodeSocketVector')
_s.min_value = -1e+04
_s.max_value = 1e+04
_s.hide_value = True
ng_sector_texture.interface.new_panel('Twist')
_s = ng_sector_texture.interface.new_socket(name='Twist Multiply', in_out='INPUT', socket_type='NodeSocketFloat')
_s.min_value = -1e+04
_s.max_value = 1e+04
_s = ng_sector_texture.interface.new_socket(name='Twist Exponent', in_out='INPUT', socket_type='NodeSocketFloat')
_s.default_value = 1.0
_s.min_value = -1e+04
_s.max_value = 1e+04
ng_sector_texture.description = 'Generate parametric sectors, or "beams" radiating from a central point'
_N = ng_sector_texture.nodes; _L = ng_sector_texture.links
n0 = _N.new('NodeGroupOutput'); n0.name = 'Group Output'; n0.location = (1060, 0)
n1 = _N.new('NodeGroupInput'); n1.name = 'Group Input'; n1.location = (30, -65)
n2 = _N.new('ShaderNodeMath'); n2.name = 'Math.001'; n2.location = (570, -65)
n2.operation = 'ARCTAN2'
n3 = _N.new('ShaderNodeSeparateXYZ'); n3.name = 'Separate XYZ'; n3.location = (390, -65)
n4 = _N.new('ShaderNodeMath'); n4.name = 'Math.002'; n4.location = (750, -65)
n4.inputs[1].default_value = 3.142
n5 = _N.new('ShaderNodeMath'); n5.name = 'Math.004'; n5.location = (35, -245)
n5.operation = 'FLOORED_MODULO'
n5.inputs[1].default_value = 1.0
n6 = _N.new('ShaderNodeMath'); n6.name = 'Math.005'; n6.location = (35, -65)
n6.operation = 'PINGPONG'
n7 = _N.new('ShaderNodeMath'); n7.name = 'Math.008'; n7.location = (99, 0)
n7.operation = 'DIVIDE'
n8 = _N.new('ShaderNodeMath'); n8.name = 'Math.009'; n8.location = (395, -425)
n8.operation = 'ROUND'
n9 = _N.new('ShaderNodeMath'); n9.name = 'Math.010'; n9.location = (215, -425)
n9.operation = 'SUBTRACT'
n10 = _N.new('ShaderNodeMath'); n10.name = 'Math.011'; n10.location = (215, -65)
n10.operation = 'MULTIPLY'
n10.inputs[1].default_value = 2.0
n11 = _N.new('ShaderNodeMath'); n11.name = 'Math.012'; n11.location = (390, -65)
n11.operation = 'DIVIDE'
n11.inputs[0].default_value = 6.283
n12 = _N.new('ShaderNodeMath'); n12.name = 'Math.013'; n12.location = (210, -65)
n12.operation = 'ROUND'
n13 = _N.new('ShaderNodeVectorRotate'); n13.name = 'Vector Rotate'; n13.location = (210, -65)
n13.rotation_type = 'Z_AXIS'
n14 = _N.new('NodeGroupInput'); n14.name = 'Group Input.001'; n14.location = (30, -65)
n15 = _N.new('NodeReroute'); n15.name = 'Reroute.001'; n15.location = (175, -225)
n15.width = 12
n15.socket_idname = 'NodeSocketFloat'
n16 = _N.new('NodeReroute'); n16.name = 'Reroute'; n16.location = (35, -225)
n16.width = 12
n16.socket_idname = 'NodeSocketFloat'
n17 = _N.new('ShaderNodeMath'); n17.name = 'Math.014'; n17.location = (35, -425)
n17.operation = 'DIVIDE'
n18 = _N.new('ShaderNodeMath'); n18.name = 'Math.003'; n18.location = (-80, 0)
n19 = _N.new('NodeGroupInput'); n19.name = 'Group Input.002'; n19.location = (30, -65)
n20 = _N.new('ShaderNodeMath'); n20.name = 'Math.015'; n20.location = (570, -65)
n20.operation = 'MULTIPLY'
n21 = _N.new('ShaderNodeMath'); n21.name = 'Math.016'; n21.location = (390, -65)
n21.operation = 'POWER'
n22 = _N.new('ShaderNodeVectorMath'); n22.name = 'Vector Math.002'; n22.location = (210, -65)
n22.operation = 'LENGTH'
n23 = _N.new('NodeGroupInput'); n23.name = 'Group Input.003'; n23.location = (210, -205)
n24 = _N.new('NodeGroupInput'); n24.name = 'Group Input.004'; n24.location = (390, -245)
n25 = _N.new('NodeFrame'); n25.name = 'Frame'; n25.location = (-890, 385)
n25.label = 'Twist'
n25.width = 740
n25.label_size = 40
n26 = _N.new('NodeFrame'); n26.name = 'Frame.001'; n26.location = (325, 245)
n26.label = 'Outputs'
n26.width = 565
n26.shrink = False
n26.label_size = 40
n27 = _N.new('NodeFrame'); n27.name = 'Frame.002'; n27.location = (-1250, 5)
n27.label = 'Initial Value'
n27.width = 920
n27.label_size = 40
n28 = _N.new('NodeFrame'); n28.name = 'Frame.003'; n28.location = (-530, -275)
n28.label = 'Sectors'
n28.width = 560
n28.label_size = 40
n1.parent = n27
n2.parent = n27
n3.parent = n27
n4.parent = n27
n5.parent = n26
n6.parent = n26
n8.parent = n26
n9.parent = n26
n10.parent = n26
n11.parent = n28
n12.parent = n28
n13.parent = n27
n14.parent = n28
n15.parent = n26
n16.parent = n26
n17.parent = n26
n19.parent = n25
n20.parent = n25
n21.parent = n25
n22.parent = n25
n23.parent = n25
n24.parent = n25
_L.new(n12.outputs[0], n11.inputs[1])
_L.new(n17.outputs[0], n9.inputs[0])
_L.new(n2.outputs[0], n4.inputs[0])
_L.new(n7.outputs[0], n6.inputs[0])
_L.new(n7.outputs[0], n5.inputs[0])
_L.new(n6.outputs[0], n10.inputs[0])
_L.new(n18.outputs[0], n7.inputs[0])
_L.new(n3.outputs[0], n2.inputs[1])
_L.new(n11.outputs[0], n7.inputs[1])
_L.new(n9.outputs[0], n8.inputs[0])
_L.new(n3.outputs[1], n2.inputs[0])
_L.new(n13.outputs[0], n3.inputs[0])
_L.new(n10.outputs[0], n0.inputs[0])
_L.new(n1.outputs[2], n13.inputs[0])
_L.new(n8.outputs[0], n0.inputs[3])
_L.new(n5.outputs[0], n0.inputs[2])
_L.new(n1.outputs[1], n13.inputs[3])
_L.new(n14.outputs[0], n12.inputs[0])
_L.new(n15.outputs[0], n0.inputs[1])
_L.new(n16.outputs[0], n15.inputs[0])
_L.new(n7.outputs[0], n16.inputs[0])
_L.new(n7.outputs[0], n17.inputs[0])
_L.new(n4.outputs[0], n18.inputs[0])
_L.new(n21.outputs[0], n20.inputs[0])
_L.new(n22.outputs[1], n21.inputs[0])
_L.new(n19.outputs[2], n22.inputs[0])
_L.new(n20.outputs[0], n18.inputs[1])
_L.new(n23.outputs[4], n21.inputs[1])
_L.new(n24.outputs[3], n20.inputs[1])
n0.is_active_output = True
ng_vector_power__g = bpy.data.node_groups.new('Vector Power [G]', 'GeometryNodeTree')
_s = ng_vector_power__g.interface.new_socket(name='Vector', in_out='OUTPUT', socket_type='NodeSocketVector')
_s = ng_vector_power__g.interface.new_socket(name='Base', in_out='INPUT', socket_type='NodeSocketVector')
_s.min_value = -1e+04
_s.max_value = 1e+04
_s = ng_vector_power__g.interface.new_socket(name='Exponent', in_out='INPUT', socket_type='NodeSocketVector')
_s.min_value = -1e+04
_s.max_value = 1e+04
_N = ng_vector_power__g.nodes; _L = ng_vector_power__g.links
n0 = _N.new('NodeGroupOutput'); n0.name = 'Group Output'; n0.location = (400, 0)
n1 = _N.new('NodeGroupInput'); n1.name = 'Group Input'; n1.location = (-340, -40)
n2 = _N.new('ShaderNodeSeparateXYZ'); n2.name = 'Separate XYZ'; n2.location = (-160, 80)
n3 = _N.new('ShaderNodeCombineXYZ'); n3.name = 'Combine XYZ'; n3.location = (220, 0)
n4 = _N.new('ShaderNodeMath'); n4.name = 'Math.012'; n4.location = (40, 180)
n4.operation = 'POWER'
n5 = _N.new('ShaderNodeMath'); n5.name = 'Math.013'; n5.location = (40, 0)
n5.operation = 'POWER'
n6 = _N.new('ShaderNodeMath'); n6.name = 'Math.014'; n6.location = (40, -200)
n6.operation = 'POWER'
n7 = _N.new('ShaderNodeSeparateXYZ'); n7.name = 'Separate XYZ.001'; n7.location = (-160, -120)
_L.new(n2.outputs[1], n5.inputs[0])
_L.new(n6.outputs[0], n3.inputs[2])
_L.new(n2.outputs[0], n4.inputs[0])
_L.new(n2.outputs[2], n6.inputs[0])
_L.new(n4.outputs[0], n3.inputs[0])
_L.new(n5.outputs[0], n3.inputs[1])
_L.new(n1.outputs[0], n2.inputs[0])
_L.new(n3.outputs[0], n0.inputs[0])
_L.new(n1.outputs[1], n7.inputs[0])
_L.new(n7.outputs[0], n4.inputs[1])
_L.new(n7.outputs[1], n5.inputs[1])
_L.new(n7.outputs[2], n6.inputs[1])
n0.is_active_output = True
ng_companding__g = bpy.data.node_groups.new('Companding [G]', 'GeometryNodeTree')
_s = ng_companding__g.interface.new_socket(name='Result', in_out='OUTPUT', socket_type='NodeSocketColor')
_s = ng_companding__g.interface.new_socket(name='Value', in_out='INPUT', socket_type='NodeSocketColor')
_N = ng_companding__g.nodes; _L = ng_companding__g.links
n0 = _N.new('NodeGroupOutput'); n0.name = 'Group Output'; n0.location = (1080, 160)
n1 = _N.new('NodeGroupInput'); n1.name = 'Group Input'; n1.location = (80, 60)
n2 = _N.new('ShaderNodeValue'); n2.name = 'Value'; n2.location = (280, -200)
n2.label = 'a'
n2.outputs[0].default_value = 1.055
n3 = _N.new('ShaderNodeValue'); n3.name = 'Value.001'; n3.location = (-120, -40)
n3.label = 'gamma'
n3.outputs[0].default_value = 2.4
n4 = _N.new('ShaderNodeValue'); n4.name = 'Value.002'; n4.location = (500, -220)
n4.label = 'b'
n4.outputs[0].default_value = 0.055
n5 = _N.new('ShaderNodeValue'); n5.name = 'Value.003'; n5.location = (280, 160)
n5.label = 'c'
n5.outputs[0].default_value = 12.92
n6 = _N.new('ShaderNodeValue'); n6.name = 'Value.004'; n6.location = (280, 360)
n6.label = 'd'
n6.outputs[0].default_value = 40.45
n7 = _N.new('NodeGroupInput'); n7.name = 'Group Input.001'; n7.location = (280, 60)
n8 = _N.new('GeometryNodeSwitch'); n8.name = 'Switch'; n8.location = (880, 160)
n8.input_type = 'VECTOR'
n9 = _N.new('FunctionNodeCompare'); n9.name = 'Compare.001'; n9.location = (680, 360)
n9.operation = 'LESS_EQUAL'
n9.data_type = 'VECTOR'
n9.inputs[12].default_value = 0.32
n10 = _N.new('ShaderNodeMath'); n10.name = 'Math.008'; n10.location = (480, 360)
n10.operation = 'DIVIDE'
n10.inputs[1].default_value = 1000.0
n11 = _N.new('ShaderNodeMath'); n11.name = 'Math.009'; n11.location = (80, -40)
n11.operation = 'DIVIDE'
n11.inputs[0].default_value = 1.0
n12 = _N.new('ShaderNodeVectorMath'); n12.name = 'Vector Math.001'; n12.location = (480, 160)
n12.operation = 'MULTIPLY'
n13 = _N.new('GeometryNodeGroup'); n13.name = 'Group'; n13.location = (280, -40)
n13.node_tree = ng_vector_power__g
n14 = _N.new('ShaderNodeVectorMath'); n14.name = 'Vector Math.002'; n14.location = (480, -40)
n14.operation = 'MULTIPLY'
n15 = _N.new('ShaderNodeVectorMath'); n15.name = 'Vector Math.003'; n15.location = (680, -40)
n15.operation = 'SUBTRACT'
_L.new(n8.outputs[0], n0.inputs[0])
_L.new(n6.outputs[0], n10.inputs[0])
_L.new(n9.outputs[0], n8.inputs[0])
_L.new(n3.outputs[0], n11.inputs[1])
_L.new(n5.outputs[0], n12.inputs[0])
_L.new(n12.outputs[0], n8.inputs[1])
_L.new(n1.outputs[0], n13.inputs[0])
_L.new(n11.outputs[0], n13.inputs[1])
_L.new(n13.outputs[0], n14.inputs[0])
_L.new(n2.outputs[0], n14.inputs[1])
_L.new(n14.outputs[0], n15.inputs[0])
_L.new(n4.outputs[0], n15.inputs[1])
_L.new(n15.outputs[0], n8.inputs[2])
_L.new(n7.outputs[0], n12.inputs[1])
_L.new(n10.outputs[0], n9.inputs[4])
_L.new(n12.outputs[0], n9.inputs[5])
n0.is_active_output = True
ng_frame_range__g = bpy.data.node_groups.new('Frame Range [G]', 'GeometryNodeTree')
_s = ng_frame_range__g.interface.new_socket(name='Value', in_out='OUTPUT', socket_type='NodeSocketFloat')
_s.default_value = -0.8193
_N = ng_frame_range__g.nodes; _L = ng_frame_range__g.links
n0 = _N.new('NodeGroupOutput'); n0.name = 'Group Output'; n0.location = (190, 0)
n1 = _N.new('ShaderNodeValue'); n1.name = 'Value'; n1.location = (0, 0)
n1.outputs[0].default_value = -0.8554
_L.new(n1.outputs[0], n0.inputs[0])
n0.is_active_output = True
ng_testing = bpy.data.node_groups.new('Testing', 'GeometryNodeTree')
_s = ng_testing.interface.new_socket(name='Geometry', in_out='OUTPUT', socket_type='NodeSocketGeometry')
_s = ng_testing.interface.new_socket(name='Geometry', in_out='INPUT', socket_type='NodeSocketGeometry')
ng_testing.is_modifier = True
_N = ng_testing.nodes; _L = ng_testing.links
n0 = _N.new('NodeGroupInput'); n0.name = 'Group Input'; n0.location = (-340, 0)
n1 = _N.new('NodeGroupOutput'); n1.name = 'Group Output'; n1.location = (200, 0)
n2 = _N.new('GeometryNodeGroup'); n2.name = 'Group.001'; n2.location = (-40, 140)
n2.node_tree = ng_companding__g
n2.inputs[0].default_value = (0.0, 0.0, 0.0, 1.0)
n3 = _N.new('GeometryNodeGroup'); n3.name = 'Group.002'; n3.location = (-260, 220)
n3.node_tree = ng_frame_range__g
n4 = _N.new('NodeGroupOutput'); n4.name = 'Group Output.001'; n4.location = (524, 1161)
_L.new(n0.outputs[0], n1.inputs[0])
n1.is_active_output = True

# ---- material node trees
mat_material_001.use_nodes = True; mat_material_001.node_tree.nodes.clear()
_N = mat_material_001.node_tree.nodes; _L = mat_material_001.node_tree.links
n0 = _N.new('ShaderNodeTexCoord'); n0.name = 'Texture Coordinate.004'; n0.location = (1400, 680)
n0.width = 172
n1 = _N.new('ShaderNodeOutputMaterial'); n1.name = 'Material Output'; n1.location = (6180, 1120)
n2 = _N.new('ShaderNodeMapping'); n2.name = 'Mapping.007'; n2.location = (1040, 1360)
n2.inputs[1].default_value = (-0.35, -0.43, 0.0)
n2.inputs[3].default_value = (6.3, 6.3, 6.3)
n3 = _N.new('ShaderNodeGroup'); n3.name = 'Group.003'; n3.location = (1280, 1400)
n3.width = 180
n3.node_tree = None
n4 = _N.new('ShaderNodeMapping'); n4.name = 'Mapping.008'; n4.location = (1680, 680)
n4.vector_type = 'TEXTURE'
n4.inputs[1].default_value = (-0.14, -0.06, 0.0)
n4.inputs[3].default_value = (0.22, 0.22, 1.0)
n5 = _N.new('ShaderNodeTexNoise'); n5.name = 'Noise Texture'; n5.location = (1920, 640)
n5.inputs[2].default_value = 2.77
n6 = _N.new('ShaderNodeGroup'); n6.name = 'Group.007'; n6.location = (2200, 320)
n6.node_tree = ng_map_to_max
n6.inputs[0].default_value = False
n6.inputs[1].default_value = 0.5
n6.inputs[2].default_value = 1.0
n7 = _N.new('ShaderNodeGroup'); n7.name = 'Group.008'; n7.location = (2200, 520)
n7.node_tree = ng_map_to_min
n7.inputs[0].default_value = True
n7.inputs[1].default_value = 0.5
n7.inputs[2].default_value = 1.0
n8 = _N.new('ShaderNodeGroup'); n8.name = 'Group.012'; n8.location = (2660, -200)
n8.node_tree = ng_true_ping_pong
n8.inputs[0].default_value = 0.5
n8.inputs[1].default_value = 1.0
n9 = _N.new('ShaderNodeGroup'); n9.name = 'Group.013'; n9.location = (2860, -200)
n9.node_tree = ng_animate_z
n9.inputs[0].default_value = 1.0
n9.inputs[1].default_value = (0.0, 0.0, 0.0)
n10 = _N.new('ShaderNodeGroup'); n10.name = 'Group.014'; n10.location = (2520, 80)
n10.node_tree = None
n11 = _N.new('ShaderNodeGroup'); n11.name = 'Group.015'; n11.location = (2800, 80)
n11.node_tree = ng_mix_loop
n11.inputs[0].default_value = 0.25
n11.inputs[1].default_value = 0.0
n12 = _N.new('ShaderNodeGroup'); n12.name = 'Group.001'; n12.location = (3520, 1380)
n12.width = 200
n12.node_tree = None
n13 = _N.new('ShaderNodeTexCoord'); n13.name = 'Texture Coordinate.005'; n13.location = (780, 1360)
n13.width = 172
n14 = _N.new('ShaderNodeGroup'); n14.name = 'Group.005'; n14.location = (2320, 1320)
n14.width = 180
n14.node_tree = ng_grid
n14.inputs[0].default_value = False
n14.inputs[1].default_value = 0.6963
n14.inputs[2].default_value = 0.4555
n14.inputs[3].default_value = 0.7854
n15 = _N.new('ShaderNodeMapping'); n15.name = 'Mapping.009'; n15.location = (1680, 1120)
n15.vector_type = 'TEXTURE'
n15.inputs[1].default_value = (0.5, 0.5, 0.0)
n15.inputs[3].default_value = (0.5, 0.5, 0.5)
n16 = _N.new('ShaderNodeGroup'); n16.name = 'Group.010'; n16.location = (2340, 800)
n16.node_tree = ng_sector_circle_texture
n16.inputs[0].default_value = 5.1
n16.inputs[1].default_value = 0.0
n16.inputs[2].default_value = 0.5
n16.inputs[3].default_value = 1.0
n16.inputs[4].default_value = 0.4091
n17 = _N.new('ShaderNodeMath'); n17.name = 'Math'; n17.location = (2560, 1200)
n17.operation = 'CEIL'
n18 = _N.new('ShaderNodeMath'); n18.name = 'Math.001'; n18.location = (2520, 920)
n18.operation = 'CEIL'
n19 = _N.new('ShaderNodeGroup'); n19.name = 'Group.017'; n19.location = (2920, 1320)
n19.node_tree = None
n20 = _N.new('ShaderNodeMapping'); n20.name = 'Mapping.011'; n20.location = (3260, 580)
n20.inputs[3].default_value = (4.64, 4.64, 4.64)
n21 = _N.new('ShaderNodeGroup'); n21.name = 'Group.011'; n21.location = (3500, 620)
n21.node_tree = ng_ring_texture
n21.inputs[0].default_value = 1.0
n21.inputs[1].default_value = 0.0
n21.inputs[2].default_value = 0.5
n22 = _N.new('ShaderNodeTexGradient'); n22.name = 'Gradient Texture'; n22.location = (3500, 420)
n22.gradient_type = 'SPHERICAL'
n23 = _N.new('ShaderNodeValue'); n23.name = 'Value'; n23.location = (3100, 1080)
n23.outputs[0].default_value = 0.0
n24 = _N.new('ShaderNodeMath'); n24.name = 'Math.003'; n24.location = (3280, 900)
n24.inputs[1].default_value = 0.81
n25 = _N.new('ShaderNodeMath'); n25.name = 'Math.004'; n25.location = (3280, 1080)
n25.inputs[1].default_value = -0.82
n26 = _N.new('ShaderNodeGroup'); n26.name = 'Group.021'; n26.location = (3980, 960)
n26.node_tree = ng_sector_circle_texture
n26.inputs[0].default_value = 4.0
n26.inputs[1].default_value = 0.6573
n26.inputs[2].default_value = 0.5
n26.inputs[3].default_value = 1.0
n26.inputs[4].default_value = 0.5
n27 = _N.new('ShaderNodeGroup'); n27.name = 'Group.016'; n27.location = (3440, 200)
n27.node_tree = ng_vector_mirror__s
n27.inputs[1].default_value = 0.0
n27.inputs[2].default_value = 0.0
n27.inputs[3].default_value = 0.0
n28 = _N.new('ShaderNodeTexCoord'); n28.name = 'Texture Coordinate'; n28.location = (3260, 200)
n29 = _N.new('ShaderNodeGroup'); n29.name = 'Group'; n29.location = (3780, 640)
n29.mute = True
n29.node_tree = ng_vector_blur
n29.inputs[1].default_value = 0.25
n30 = _N.new('ShaderNodeMath'); n30.name = 'Math.002'; n30.location = (4240, 700)
n30.operation = 'SNAP'
n30.inputs[1].default_value = 2.0
n31 = _N.new('ShaderNodeMath'); n31.name = 'Math.009'; n31.location = (4599, 700)
n31.operation = 'DIVIDE'
n31.inputs[1].default_value = 33.0
n32 = _N.new('ShaderNodeGroup'); n32.name = 'Group.002'; n32.location = (3980, 640)
n32.node_tree = ng_sector_texture
n32.inputs[0].default_value = 11.1
n32.inputs[1].default_value = 1.571
n32.inputs[3].default_value = 0.33
n32.inputs[4].default_value = 1.0
n33 = _N.new('ShaderNodeMath'); n33.name = 'Math.010'; n33.location = (4420, 700)
n33.operation = 'MULTIPLY'
n34 = _N.new('ShaderNodeMath'); n34.name = 'Math.011'; n34.location = (4560, 940)
n34.mute = True
n34.operation = 'CEIL'
n34.inputs[1].default_value = 33.0
n35 = _N.new('ShaderNodeMapping'); n35.name = 'Mapping.001'; n35.location = (4820, 1800)
n35.inputs[1].default_value = (-0.5, -0.5, 0.0)
n36 = _N.new('ShaderNodeTexCoord'); n36.name = 'Texture Coordinate.002'; n36.location = (4640, 1800)
n37 = _N.new('ShaderNodeTexGradient'); n37.name = 'Gradient Texture.001'; n37.location = (5000, 1800)
n37.gradient_type = 'RADIAL'
n38 = _N.new('ShaderNodeVectorMath'); n38.name = 'Vector Math'; n38.location = (5380, 1800)
n38.operation = 'WRAP'
n39 = _N.new('ShaderNodeMath'); n39.name = 'Math.005'; n39.location = (5200, 1800)
n39.operation = 'MULTIPLY'
n39.inputs[1].default_value = 1.0
n40 = _N.new('ShaderNodeVectorMath'); n40.name = 'Vector Math.001'; n40.location = (4560, 2280)
n40.operation = 'LENGTH'
n41 = _N.new('ShaderNodeMapping'); n41.name = 'Mapping.002'; n41.location = (4380, 2300)
n41.inputs[1].default_value = (-3.52, -3.19, 0.0)
n41.inputs[3].default_value = (6.75, 6.75, 1.0)
n42 = _N.new('ShaderNodeGroup'); n42.name = 'Group.009'; n42.location = (4740, 2260)
n42.node_tree = ng_invert_value
n42.inputs[1].default_value = 1.0
n43 = _N.new('ShaderNodeVectorMath'); n43.name = 'Vector Math.003'; n43.location = (5360, 2460)
n43.operation = 'WRAP'
n43.inputs[2].default_value = (-0.97, -0.74, 0.0)
n44 = _N.new('ShaderNodeMath'); n44.name = 'Math.006'; n44.location = (4920, 2260)
n44.inputs[1].default_value = 2.56
n45 = _N.new('ShaderNodeMath'); n45.name = 'Math.007'; n45.location = (4880, 2060)
n45.inputs[1].default_value = 0.71
n46 = _N.new('ShaderNodeVectorMath'); n46.name = 'Vector Math.004'; n46.location = (5180, 2680)
n46.operation = 'MODULO'
n46.inputs[2].default_value = (-0.28, -0.28, 0.0)
n47 = _N.new('ShaderNodeVectorMath'); n47.name = 'Vector Math.002'; n47.location = (4840, 2600)
n48 = _N.new('ShaderNodeMath'); n48.name = 'Math.008'; n48.location = (5020, 2500)
n48.operation = 'POWER'
n48.inputs[1].default_value = 0.36
n49 = _N.new('ShaderNodeTexGradient'); n49.name = 'Gradient Texture.002'; n49.location = (5660, 2100)
n49.gradient_type = 'SPHERICAL'
n50 = _N.new('ShaderNodeMapping'); n50.name = 'Mapping.003'; n50.location = (5480, 2620)
n51 = _N.new('ShaderNodeMapRange'); n51.name = 'Map Range'; n51.location = (5840, 2140)
n51.inputs[1].default_value = 0.33
_L.new(n0.outputs[2], n4.inputs[0])
_L.new(n4.outputs[0], n5.inputs[0])
_L.new(n13.outputs[0], n2.inputs[0])
_L.new(n0.outputs[2], n15.inputs[0])
_L.new(n15.outputs[0], n14.inputs[4])
_L.new(n15.outputs[0], n16.inputs[5])
_L.new(n16.outputs[0], n18.inputs[0])
_L.new(n15.outputs[0], n20.inputs[0])
_L.new(n20.outputs[0], n21.inputs[3])
_L.new(n20.outputs[0], n22.inputs[0])
_L.new(n23.outputs[0], n24.inputs[0])
_L.new(n23.outputs[0], n25.inputs[0])
_L.new(n20.outputs[0], n26.inputs[5])
_L.new(n28.outputs[2], n27.inputs[0])
_L.new(n20.outputs[0], n29.inputs[0])
_L.new(n33.outputs[0], n31.inputs[0])
_L.new(n29.outputs[0], n32.inputs[2])
_L.new(n30.outputs[0], n33.inputs[0])
_L.new(n36.outputs[2], n35.inputs[0])
_L.new(n35.outputs[0], n37.inputs[0])
_L.new(n37.outputs[1], n39.inputs[0])
_L.new(n35.outputs[0], n38.inputs[0])
_L.new(n39.outputs[0], n38.inputs[1])
_L.new(n36.outputs[2], n41.inputs[0])
_L.new(n41.outputs[0], n40.inputs[0])
_L.new(n40.outputs[1], n42.inputs[0])
_L.new(n41.outputs[0], n43.inputs[0])
_L.new(n42.outputs[0], n44.inputs[0])
_L.new(n42.outputs[0], n45.inputs[0])
_L.new(n47.outputs[0], n46.inputs[0])
_L.new(n48.outputs[0], n46.inputs[1])
_L.new(n41.outputs[0], n47.inputs[0])
_L.new(n44.outputs[0], n48.inputs[0])
_L.new(n50.outputs[0], n49.inputs[0])
_L.new(n49.outputs[0], n51.inputs[0])
_L.new(n43.outputs[0], n50.inputs[0])
_L.new(n48.outputs[0], n43.inputs[1])
n1.is_active_output = True

# ---- world
world_world = bpy.data.worlds.new('World'); scene.world = world_world
world_world.use_nodes = True; world_world.node_tree.nodes.clear()
_N = world_world.node_tree.nodes; _L = world_world.node_tree.links
n0 = _N.new('ShaderNodeOutputWorld'); n0.name = 'World Output'; n0.location = (300, 300)
n1 = _N.new('ShaderNodeBackground'); n1.name = 'Background'; n1.location = (10, 300)
n1.inputs[0].default_value = (0.05088, 0.05088, 0.05088, 1.0)
_L.new(n1.outputs[0], n0.inputs[0])
n0.is_active_output = True
world_world.color = (0.05088, 0.05088, 0.05088)
world_world.use_sun_shadow = False
world_world.sun_shadow_jitter_overblur = 0.0
world_world.light_settings.ao_factor = 0.0
world_world.light_settings.distance = 0.0

# ---- cameras
cam_camera = bpy.data.cameras.new('Camera')
cam_camera.clip_end = 100.0
cam_camera.lens = 20.0
cam_camera.ortho_scale = 7.314

# ---- meshes
me_plane = bpy.data.meshes.new('Plane')
me_plane.from_pydata([(-8.132, 3.555e-07, -8.132), (8.132, 3.555e-07, -8.132), (-8.132, -3.555e-07, 8.132), (8.132, -3.555e-07, 8.132), (-8.132, 14.85, -8.132), (8.132, 14.85, -8.132), (-8.132, 14.85, 8.132), (8.132, 14.85, 8.132)], [], [(0, 2, 3, 1), (4, 5, 7, 6), (1, 3, 7, 5), (2, 0, 4, 6), (3, 2, 6, 7), (0, 1, 5, 4)])
_uv = me_plane.uv_layers.new(name='UVMap')
_uv.uv.foreach_set('vector', [0.0, 0.0, 0.0, 1.0, 1.0, 1.0, 1.0, 0.0, 0.0, 0.0, 1.0, 0.0, 1.0, 1.0, 0.0, 1.0, 1.0, 0.0, 1.0, 1.0, 1.0, 1.0, 1.0, 0.0, 0.0, 1.0, 0.0, 0.0, 0.0, 0.0, 0.0, 1.0, 1.0, 1.0, 0.0, 1.0, 0.0, 1.0, 1.0, 1.0, 0.0, 0.0, 1.0, 0.0, 1.0, 0.0, 0.0, 0.0])
me_plane.materials.append(mat_material_001)
me_plane.update()
me_cube = bpy.data.meshes.new('Cube')
me_cube.from_pydata([(-1.0, -1.0, -1.0), (-1.0, -1.0, 1.0), (-1.0, 1.0, -1.0), (-1.0, 1.0, 1.0), (1.0, -1.0, -1.0), (1.0, -1.0, 1.0), (1.0, 1.0, -1.0), (1.0, 1.0, 1.0)], [], [(0, 1, 3, 2), (2, 3, 7, 6), (6, 7, 5, 4), (4, 5, 1, 0), (2, 6, 4, 0), (7, 3, 1, 5)])
_uv = me_cube.uv_layers.new(name='UVMap')
_uv.uv.foreach_set('vector', [0.375, 0.0, 0.625, 0.0, 0.625, 0.25, 0.375, 0.25, 0.375, 0.25, 0.625, 0.25, 0.625, 0.5, 0.375, 0.5, 0.375, 0.5, 0.625, 0.5, 0.625, 0.75, 0.375, 0.75, 0.375, 0.75, 0.625, 0.75, 0.625, 1.0, 0.375, 1.0, 0.125, 0.5, 0.375, 0.5, 0.375, 0.75, 0.125, 0.75, 0.625, 0.5, 0.875, 0.5, 0.875, 0.75, 0.625, 0.75])
me_cube.update()

# ---- objects
ob_camera = bpy.data.objects.new('Camera', cam_camera)
ob_backplane = bpy.data.objects.new('Backplane', me_plane)
ob_cube = bpy.data.objects.new('Cube', me_cube)

# ---- transforms, parenting, visibility, modifiers, constraints
ob_camera.location = (0.0, -9.32, 0.0)
ob_camera.rotation_euler = (1.571, 0.0, 0.0)
ob_camera.scale = (1.817, 1.817, 1.817)
ob_camera.lock_rotations_4d = False
ob_camera.empty_display_type = 'ARROWS'
ob_camera.color = (0.0, 0.0, 0.0, 0.0)
ob_camera.display_type = 'WIRE'
ob_camera.lineart.crease_threshold = 0.0
ob_backplane.location = (0.0, 0.0, 0.0)
_m = ob_backplane.modifiers.new('GeometryNodes', 'NODES')
_m.node_group = ng_testing
ob_cube.location = (7.824, -2.467, 1.663)

# ---- collection membership
col_scene.objects.link(ob_camera)
col_meshes.objects.link(ob_backplane)
col_meshes.objects.link(ob_cube)
def _layer_coll(name, lc=None):
    lc = lc or bpy.context.view_layer.layer_collection
    for c in lc.children:
        if c.name == name: return c
        r = _layer_coll(name, c)
        if r: return r
_layer_coll('Scene').holdout = True

# ---- scene / render settings (as saved in the file)
scene.camera = ob_camera
scene.frame_start = 1; scene.frame_end = 250; scene.frame_set(213)
scene.render.engine = 'BLENDER_EEVEE_NEXT'
scene.render.resolution_x = 2000
scene.render.resolution_y = 2000
scene.render.film_transparent = True
scene.cycles.shading_system = True
scene.cycles.denoising_use_gpu = True
scene.cycles.samples = 1
scene.cycles.sampling_pattern = 'TABULATED_SOBOL'
scene.cycles.caustics_reflective = False
scene.cycles.caustics_refractive = False
scene.cycles.max_bounces = 1
scene.cycles.diffuse_bounces = 2
scene.cycles.glossy_bounces = 2
scene.cycles.transmission_bounces = 2
scene.cycles.volume_bounces = 2
scene.cycles.transparent_max_bounces = 2
scene.cycles.use_animated_seed = True
scene.cycles.fast_gi_method = 'ADD'
scene.eevee.ray_tracing_options.trace_max_roughness = 0.0
scene.view_settings.view_transform = 'Standard'
bpy.context.view_layer.update()

# ---- added for rendering (the .blend has no usable light): sun
light_auto_sun = bpy.data.lights.new('AutoSun', 'SUN')
light_auto_sun.energy = 3.0
light_auto_sun.angle = 0.0523599
ob_auto_sun = bpy.data.objects.new('AutoSun', light_auto_sun)
scene.collection.objects.link(ob_auto_sun)
ob_auto_sun.rotation_euler = (0.872665, 0.174533, 0.523599)
bpy.context.view_layer.update()
